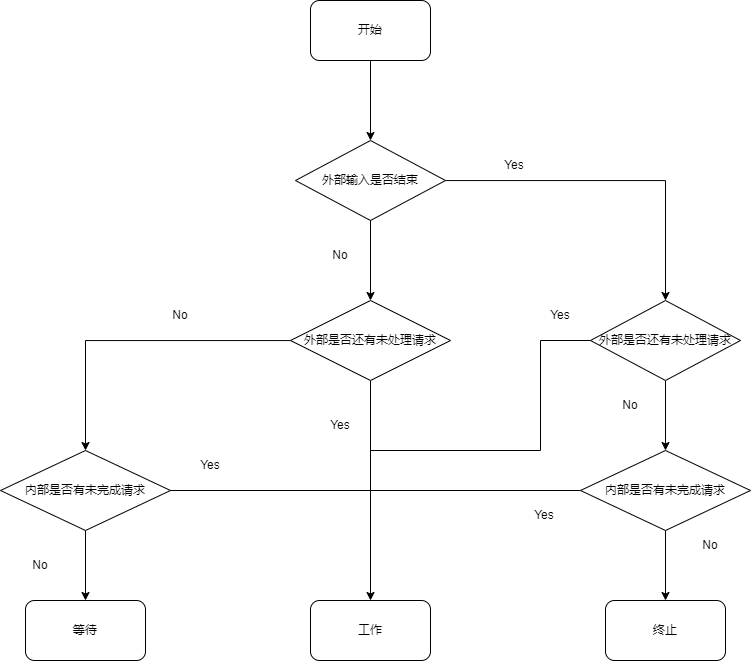

The diagram above was exported from draw.io. Its source (the exported page's mxGraphModel, read from the mxfile embedded in the PNG):
<mxGraphModel dx="2211" dy="865" grid="1" gridSize="10" guides="1" tooltips="1" connect="1" arrows="1" fold="1" page="1" pageScale="1" pageWidth="827" pageHeight="1169" math="0" shadow="0">
  <root>
    <mxCell id="WIyWlLk6GJQsqaUBKTNV-0" />
    <mxCell id="WIyWlLk6GJQsqaUBKTNV-1" parent="WIyWlLk6GJQsqaUBKTNV-0" />
    <mxCell id="jToL940pS6VOMtUIgXph-2" value="" style="edgeStyle=orthogonalEdgeStyle;rounded=0;orthogonalLoop=1;jettySize=auto;html=1;" edge="1" parent="WIyWlLk6GJQsqaUBKTNV-1" source="jToL940pS6VOMtUIgXph-0" target="jToL940pS6VOMtUIgXph-1">
      <mxGeometry relative="1" as="geometry" />
    </mxCell>
    <mxCell id="jToL940pS6VOMtUIgXph-10" value="" style="edgeStyle=orthogonalEdgeStyle;rounded=0;orthogonalLoop=1;jettySize=auto;html=1;" edge="1" parent="WIyWlLk6GJQsqaUBKTNV-1" source="jToL940pS6VOMtUIgXph-0" target="jToL940pS6VOMtUIgXph-9">
      <mxGeometry relative="1" as="geometry" />
    </mxCell>
    <mxCell id="jToL940pS6VOMtUIgXph-0" value="外部输入是否结束" style="rhombus;whiteSpace=wrap;html=1;" vertex="1" parent="WIyWlLk6GJQsqaUBKTNV-1">
      <mxGeometry x="165" y="620" width="150" height="80" as="geometry" />
    </mxCell>
    <mxCell id="jToL940pS6VOMtUIgXph-5" value="" style="edgeStyle=orthogonalEdgeStyle;rounded=0;orthogonalLoop=1;jettySize=auto;html=1;entryX=0.5;entryY=0;entryDx=0;entryDy=0;" edge="1" parent="WIyWlLk6GJQsqaUBKTNV-1" source="jToL940pS6VOMtUIgXph-1" target="jToL940pS6VOMtUIgXph-7">
      <mxGeometry relative="1" as="geometry">
        <mxPoint x="245.0000000000001" y="940" as="targetPoint" />
      </mxGeometry>
    </mxCell>
    <mxCell id="jToL940pS6VOMtUIgXph-20" value="" style="edgeStyle=orthogonalEdgeStyle;rounded=0;orthogonalLoop=1;jettySize=auto;html=1;" edge="1" parent="WIyWlLk6GJQsqaUBKTNV-1" source="jToL940pS6VOMtUIgXph-1" target="jToL940pS6VOMtUIgXph-19">
      <mxGeometry relative="1" as="geometry" />
    </mxCell>
    <mxCell id="jToL940pS6VOMtUIgXph-1" value="外部是否还有未处理请求" style="rhombus;whiteSpace=wrap;html=1;" vertex="1" parent="WIyWlLk6GJQsqaUBKTNV-1">
      <mxGeometry x="160" y="780" width="160" height="80" as="geometry" />
    </mxCell>
    <mxCell id="jToL940pS6VOMtUIgXph-3" value="No" style="text;html=1;strokeColor=none;fillColor=none;align=center;verticalAlign=middle;whiteSpace=wrap;rounded=0;" vertex="1" parent="WIyWlLk6GJQsqaUBKTNV-1">
      <mxGeometry x="180" y="720" width="60" height="30" as="geometry" />
    </mxCell>
    <mxCell id="jToL940pS6VOMtUIgXph-6" value="Yes" style="text;html=1;strokeColor=none;fillColor=none;align=center;verticalAlign=middle;whiteSpace=wrap;rounded=0;" vertex="1" parent="WIyWlLk6GJQsqaUBKTNV-1">
      <mxGeometry x="180" y="890" width="60" height="30" as="geometry" />
    </mxCell>
    <mxCell id="jToL940pS6VOMtUIgXph-7" value="工作" style="rounded=1;whiteSpace=wrap;html=1;" vertex="1" parent="WIyWlLk6GJQsqaUBKTNV-1">
      <mxGeometry x="180" y="1080" width="120" height="60" as="geometry" />
    </mxCell>
    <mxCell id="jToL940pS6VOMtUIgXph-35" style="edgeStyle=orthogonalEdgeStyle;rounded=0;orthogonalLoop=1;jettySize=auto;html=1;exitX=0.5;exitY=1;exitDx=0;exitDy=0;entryX=0.5;entryY=0;entryDx=0;entryDy=0;" edge="1" parent="WIyWlLk6GJQsqaUBKTNV-1" source="jToL940pS6VOMtUIgXph-9" target="jToL940pS6VOMtUIgXph-34">
      <mxGeometry relative="1" as="geometry" />
    </mxCell>
    <mxCell id="jToL940pS6VOMtUIgXph-9" value="外部是否还有未处理请求" style="rhombus;whiteSpace=wrap;html=1;" vertex="1" parent="WIyWlLk6GJQsqaUBKTNV-1">
      <mxGeometry x="460" y="780" width="150" height="80" as="geometry" />
    </mxCell>
    <mxCell id="jToL940pS6VOMtUIgXph-11" value="Yes" style="text;html=1;strokeColor=none;fillColor=none;align=center;verticalAlign=middle;whiteSpace=wrap;rounded=0;" vertex="1" parent="WIyWlLk6GJQsqaUBKTNV-1">
      <mxGeometry x="354" y="630" width="60" height="30" as="geometry" />
    </mxCell>
    <mxCell id="jToL940pS6VOMtUIgXph-24" value="" style="edgeStyle=orthogonalEdgeStyle;rounded=0;orthogonalLoop=1;jettySize=auto;html=1;" edge="1" parent="WIyWlLk6GJQsqaUBKTNV-1" source="jToL940pS6VOMtUIgXph-19" target="jToL940pS6VOMtUIgXph-23">
      <mxGeometry relative="1" as="geometry" />
    </mxCell>
    <mxCell id="jToL940pS6VOMtUIgXph-19" value="内部是否有未完成请求" style="rhombus;whiteSpace=wrap;html=1;" vertex="1" parent="WIyWlLk6GJQsqaUBKTNV-1">
      <mxGeometry x="-130" y="930" width="170" height="80" as="geometry" />
    </mxCell>
    <mxCell id="jToL940pS6VOMtUIgXph-21" value="No" style="text;html=1;strokeColor=none;fillColor=none;align=center;verticalAlign=middle;whiteSpace=wrap;rounded=0;" vertex="1" parent="WIyWlLk6GJQsqaUBKTNV-1">
      <mxGeometry x="20" y="780" width="60" height="30" as="geometry" />
    </mxCell>
    <mxCell id="jToL940pS6VOMtUIgXph-23" value="等待" style="rounded=1;whiteSpace=wrap;html=1;" vertex="1" parent="WIyWlLk6GJQsqaUBKTNV-1">
      <mxGeometry x="-105" y="1080" width="120" height="60" as="geometry" />
    </mxCell>
    <mxCell id="jToL940pS6VOMtUIgXph-25" value="Yes" style="text;html=1;strokeColor=none;fillColor=none;align=center;verticalAlign=middle;whiteSpace=wrap;rounded=0;" vertex="1" parent="WIyWlLk6GJQsqaUBKTNV-1">
      <mxGeometry x="50" y="930" width="60" height="30" as="geometry" />
    </mxCell>
    <mxCell id="jToL940pS6VOMtUIgXph-28" value="No" style="text;html=1;strokeColor=none;fillColor=none;align=center;verticalAlign=middle;whiteSpace=wrap;rounded=0;" vertex="1" parent="WIyWlLk6GJQsqaUBKTNV-1">
      <mxGeometry x="-120" y="1030" width="60" height="30" as="geometry" />
    </mxCell>
    <mxCell id="jToL940pS6VOMtUIgXph-31" style="edgeStyle=orthogonalEdgeStyle;rounded=0;orthogonalLoop=1;jettySize=auto;html=1;entryX=0.5;entryY=0;entryDx=0;entryDy=0;" edge="1" parent="WIyWlLk6GJQsqaUBKTNV-1" source="jToL940pS6VOMtUIgXph-29" target="jToL940pS6VOMtUIgXph-0">
      <mxGeometry relative="1" as="geometry" />
    </mxCell>
    <mxCell id="jToL940pS6VOMtUIgXph-29" value="开始" style="rounded=1;whiteSpace=wrap;html=1;" vertex="1" parent="WIyWlLk6GJQsqaUBKTNV-1">
      <mxGeometry x="180" y="480" width="120" height="60" as="geometry" />
    </mxCell>
    <mxCell id="jToL940pS6VOMtUIgXph-33" value="" style="endArrow=none;html=1;rounded=0;exitX=1;exitY=0.5;exitDx=0;exitDy=0;" edge="1" parent="WIyWlLk6GJQsqaUBKTNV-1" source="jToL940pS6VOMtUIgXph-19">
      <mxGeometry width="50" height="50" relative="1" as="geometry">
        <mxPoint x="290" y="1000" as="sourcePoint" />
        <mxPoint x="240" y="970" as="targetPoint" />
      </mxGeometry>
    </mxCell>
    <mxCell id="jToL940pS6VOMtUIgXph-43" value="" style="edgeStyle=orthogonalEdgeStyle;rounded=0;orthogonalLoop=1;jettySize=auto;html=1;" edge="1" parent="WIyWlLk6GJQsqaUBKTNV-1" source="jToL940pS6VOMtUIgXph-34" target="jToL940pS6VOMtUIgXph-42">
      <mxGeometry relative="1" as="geometry" />
    </mxCell>
    <mxCell id="jToL940pS6VOMtUIgXph-34" value="内部是否有未完成请求" style="rhombus;whiteSpace=wrap;html=1;" vertex="1" parent="WIyWlLk6GJQsqaUBKTNV-1">
      <mxGeometry x="450" y="930" width="170" height="80" as="geometry" />
    </mxCell>
    <mxCell id="jToL940pS6VOMtUIgXph-36" value="" style="endArrow=none;html=1;rounded=0;entryX=0;entryY=0.5;entryDx=0;entryDy=0;" edge="1" parent="WIyWlLk6GJQsqaUBKTNV-1" target="jToL940pS6VOMtUIgXph-34">
      <mxGeometry width="50" height="50" relative="1" as="geometry">
        <mxPoint x="240" y="970" as="sourcePoint" />
        <mxPoint x="360" y="930" as="targetPoint" />
      </mxGeometry>
    </mxCell>
    <mxCell id="jToL940pS6VOMtUIgXph-37" value="Yes" style="text;html=1;strokeColor=none;fillColor=none;align=center;verticalAlign=middle;whiteSpace=wrap;rounded=0;" vertex="1" parent="WIyWlLk6GJQsqaUBKTNV-1">
      <mxGeometry x="400" y="780" width="60" height="30" as="geometry" />
    </mxCell>
    <mxCell id="jToL940pS6VOMtUIgXph-38" value="No" style="text;html=1;strokeColor=none;fillColor=none;align=center;verticalAlign=middle;whiteSpace=wrap;rounded=0;" vertex="1" parent="WIyWlLk6GJQsqaUBKTNV-1">
      <mxGeometry x="470" y="870" width="60" height="30" as="geometry" />
    </mxCell>
    <mxCell id="jToL940pS6VOMtUIgXph-40" value="" style="endArrow=none;html=1;rounded=0;entryX=0;entryY=0.5;entryDx=0;entryDy=0;" edge="1" parent="WIyWlLk6GJQsqaUBKTNV-1" target="jToL940pS6VOMtUIgXph-9">
      <mxGeometry width="50" height="50" relative="1" as="geometry">
        <mxPoint x="240" y="930" as="sourcePoint" />
        <mxPoint x="360" y="930" as="targetPoint" />
        <Array as="points">
          <mxPoint x="410" y="930" />
          <mxPoint x="410" y="820" />
        </Array>
      </mxGeometry>
    </mxCell>
    <mxCell id="jToL940pS6VOMtUIgXph-41" value="Yes" style="text;html=1;strokeColor=none;fillColor=none;align=center;verticalAlign=middle;whiteSpace=wrap;rounded=0;" vertex="1" parent="WIyWlLk6GJQsqaUBKTNV-1">
      <mxGeometry x="384" y="980" width="60" height="30" as="geometry" />
    </mxCell>
    <mxCell id="jToL940pS6VOMtUIgXph-42" value="终止" style="rounded=1;whiteSpace=wrap;html=1;" vertex="1" parent="WIyWlLk6GJQsqaUBKTNV-1">
      <mxGeometry x="475" y="1080" width="120" height="60" as="geometry" />
    </mxCell>
    <mxCell id="jToL940pS6VOMtUIgXph-44" value="No" style="text;html=1;strokeColor=none;fillColor=none;align=center;verticalAlign=middle;whiteSpace=wrap;rounded=0;" vertex="1" parent="WIyWlLk6GJQsqaUBKTNV-1">
      <mxGeometry x="550" y="1010" width="60" height="30" as="geometry" />
    </mxCell>
  </root>
</mxGraphModel>